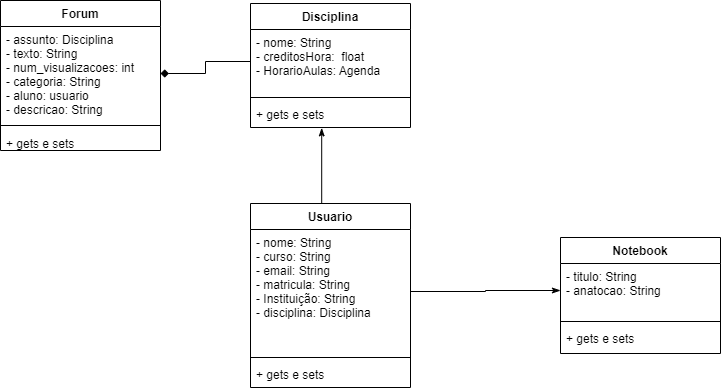

The diagram above was exported from draw.io. Its source (the exported page's mxGraphModel, read from the mxfile embedded in the PNG):
<mxGraphModel dx="1422" dy="1866" grid="1" gridSize="10" guides="1" tooltips="1" connect="1" arrows="1" fold="1" page="1" pageScale="1" pageWidth="827" pageHeight="1169" math="0" shadow="0">
  <root>
    <mxCell id="0" />
    <mxCell id="1" parent="0" />
    <mxCell id="WwDZrT5z_4ZFvCvZaWUi-5" style="edgeStyle=orthogonalEdgeStyle;rounded=0;orthogonalLoop=1;jettySize=auto;html=1;exitX=0.5;exitY=0;exitDx=0;exitDy=0;entryX=0.445;entryY=1.015;entryDx=0;entryDy=0;entryPerimeter=0;startArrow=none;startFill=0;endArrow=classicThin;endFill=1;" parent="1" source="0fjdFkRMrPjTcDqc8bjX-1" target="-KtYy6VKVHbtgDUx7WRc-28" edge="1">
      <mxGeometry relative="1" as="geometry">
        <Array as="points">
          <mxPoint x="391" y="-80" />
        </Array>
      </mxGeometry>
    </mxCell>
    <mxCell id="0fjdFkRMrPjTcDqc8bjX-1" value="Usuario" style="swimlane;fontStyle=1;align=center;verticalAlign=top;childLayout=stackLayout;horizontal=1;startSize=26;horizontalStack=0;resizeParent=1;resizeParentMax=0;resizeLast=0;collapsible=1;marginBottom=0;" parent="1" vertex="1">
      <mxGeometry x="320" y="-80" width="160" height="184" as="geometry" />
    </mxCell>
    <mxCell id="0fjdFkRMrPjTcDqc8bjX-2" value="- nome: String&#10;- curso: String&#10;- email: String&#10;- matricula: String&#10;- Instituição: String&#10;- disciplina: Disciplina&#10;" style="text;strokeColor=none;fillColor=none;align=left;verticalAlign=top;spacingLeft=4;spacingRight=4;overflow=hidden;rotatable=0;points=[[0,0.5],[1,0.5]];portConstraint=eastwest;" parent="0fjdFkRMrPjTcDqc8bjX-1" vertex="1">
      <mxGeometry y="26" width="160" height="124" as="geometry" />
    </mxCell>
    <mxCell id="0fjdFkRMrPjTcDqc8bjX-3" value="" style="line;strokeWidth=1;fillColor=none;align=left;verticalAlign=middle;spacingTop=-1;spacingLeft=3;spacingRight=3;rotatable=0;labelPosition=right;points=[];portConstraint=eastwest;" parent="0fjdFkRMrPjTcDqc8bjX-1" vertex="1">
      <mxGeometry y="150" width="160" height="8" as="geometry" />
    </mxCell>
    <mxCell id="0fjdFkRMrPjTcDqc8bjX-4" value="+ gets e sets" style="text;strokeColor=none;fillColor=none;align=left;verticalAlign=top;spacingLeft=4;spacingRight=4;overflow=hidden;rotatable=0;points=[[0,0.5],[1,0.5]];portConstraint=eastwest;" parent="0fjdFkRMrPjTcDqc8bjX-1" vertex="1">
      <mxGeometry y="158" width="160" height="26" as="geometry" />
    </mxCell>
    <mxCell id="-KtYy6VKVHbtgDUx7WRc-17" value="Notebook" style="swimlane;fontStyle=1;align=center;verticalAlign=top;childLayout=stackLayout;horizontal=1;startSize=26;horizontalStack=0;resizeParent=1;resizeParentMax=0;resizeLast=0;collapsible=1;marginBottom=0;" parent="1" vertex="1">
      <mxGeometry x="630" y="-46" width="160" height="116" as="geometry" />
    </mxCell>
    <mxCell id="-KtYy6VKVHbtgDUx7WRc-18" value="- titulo: String&#10;- anatocao: String" style="text;strokeColor=none;fillColor=none;align=left;verticalAlign=top;spacingLeft=4;spacingRight=4;overflow=hidden;rotatable=0;points=[[0,0.5],[1,0.5]];portConstraint=eastwest;" parent="-KtYy6VKVHbtgDUx7WRc-17" vertex="1">
      <mxGeometry y="26" width="160" height="54" as="geometry" />
    </mxCell>
    <mxCell id="-KtYy6VKVHbtgDUx7WRc-19" value="" style="line;strokeWidth=1;fillColor=none;align=left;verticalAlign=middle;spacingTop=-1;spacingLeft=3;spacingRight=3;rotatable=0;labelPosition=right;points=[];portConstraint=eastwest;" parent="-KtYy6VKVHbtgDUx7WRc-17" vertex="1">
      <mxGeometry y="80" width="160" height="8" as="geometry" />
    </mxCell>
    <mxCell id="-KtYy6VKVHbtgDUx7WRc-20" value="+ gets e sets" style="text;strokeColor=none;fillColor=none;align=left;verticalAlign=top;spacingLeft=4;spacingRight=4;overflow=hidden;rotatable=0;points=[[0,0.5],[1,0.5]];portConstraint=eastwest;" parent="-KtYy6VKVHbtgDUx7WRc-17" vertex="1">
      <mxGeometry y="88" width="160" height="28" as="geometry" />
    </mxCell>
    <mxCell id="-KtYy6VKVHbtgDUx7WRc-25" value="Disciplina" style="swimlane;fontStyle=1;align=center;verticalAlign=top;childLayout=stackLayout;horizontal=1;startSize=26;horizontalStack=0;resizeParent=1;resizeParentMax=0;resizeLast=0;collapsible=1;marginBottom=0;" parent="1" vertex="1">
      <mxGeometry x="320" y="-280" width="160" height="124" as="geometry" />
    </mxCell>
    <mxCell id="-KtYy6VKVHbtgDUx7WRc-26" value="- nome: String&#10;- creditosHora:  float&#10;- HorarioAulas: Agenda" style="text;strokeColor=none;fillColor=none;align=left;verticalAlign=top;spacingLeft=4;spacingRight=4;overflow=hidden;rotatable=0;points=[[0,0.5],[1,0.5]];portConstraint=eastwest;" parent="-KtYy6VKVHbtgDUx7WRc-25" vertex="1">
      <mxGeometry y="26" width="160" height="64" as="geometry" />
    </mxCell>
    <mxCell id="-KtYy6VKVHbtgDUx7WRc-27" value="" style="line;strokeWidth=1;fillColor=none;align=left;verticalAlign=middle;spacingTop=-1;spacingLeft=3;spacingRight=3;rotatable=0;labelPosition=right;points=[];portConstraint=eastwest;" parent="-KtYy6VKVHbtgDUx7WRc-25" vertex="1">
      <mxGeometry y="90" width="160" height="8" as="geometry" />
    </mxCell>
    <mxCell id="-KtYy6VKVHbtgDUx7WRc-28" value="+ gets e sets" style="text;strokeColor=none;fillColor=none;align=left;verticalAlign=top;spacingLeft=4;spacingRight=4;overflow=hidden;rotatable=0;points=[[0,0.5],[1,0.5]];portConstraint=eastwest;" parent="-KtYy6VKVHbtgDUx7WRc-25" vertex="1">
      <mxGeometry y="98" width="160" height="26" as="geometry" />
    </mxCell>
    <mxCell id="-KtYy6VKVHbtgDUx7WRc-33" value="Forum" style="swimlane;fontStyle=1;align=center;verticalAlign=top;childLayout=stackLayout;horizontal=1;startSize=26;horizontalStack=0;resizeParent=1;resizeParentMax=0;resizeLast=0;collapsible=1;marginBottom=0;" parent="1" vertex="1">
      <mxGeometry x="70" y="-283" width="160" height="150" as="geometry" />
    </mxCell>
    <mxCell id="-KtYy6VKVHbtgDUx7WRc-34" value="- assunto: Disciplina&#10;- texto: String&#10;- num_visualizacoes: int&#10;- categoria: String&#10;- aluno: usuario&#10;- descricao: String&#10;&#10;" style="text;strokeColor=none;fillColor=none;align=left;verticalAlign=top;spacingLeft=4;spacingRight=4;overflow=hidden;rotatable=0;points=[[0,0.5],[1,0.5]];portConstraint=eastwest;" parent="-KtYy6VKVHbtgDUx7WRc-33" vertex="1">
      <mxGeometry y="26" width="160" height="94" as="geometry" />
    </mxCell>
    <mxCell id="-KtYy6VKVHbtgDUx7WRc-35" value="" style="line;strokeWidth=1;fillColor=none;align=left;verticalAlign=middle;spacingTop=-1;spacingLeft=3;spacingRight=3;rotatable=0;labelPosition=right;points=[];portConstraint=eastwest;" parent="-KtYy6VKVHbtgDUx7WRc-33" vertex="1">
      <mxGeometry y="120" width="160" height="10" as="geometry" />
    </mxCell>
    <mxCell id="-KtYy6VKVHbtgDUx7WRc-36" value="+ gets e sets" style="text;strokeColor=none;fillColor=none;align=left;verticalAlign=top;spacingLeft=4;spacingRight=4;overflow=hidden;rotatable=0;points=[[0,0.5],[1,0.5]];portConstraint=eastwest;" parent="-KtYy6VKVHbtgDUx7WRc-33" vertex="1">
      <mxGeometry y="130" width="160" height="20" as="geometry" />
    </mxCell>
    <mxCell id="WwDZrT5z_4ZFvCvZaWUi-3" style="edgeStyle=orthogonalEdgeStyle;rounded=0;orthogonalLoop=1;jettySize=auto;html=1;endArrow=none;endFill=0;startArrow=diamond;startFill=1;" parent="1" source="-KtYy6VKVHbtgDUx7WRc-34" target="-KtYy6VKVHbtgDUx7WRc-26" edge="1">
      <mxGeometry relative="1" as="geometry" />
    </mxCell>
    <mxCell id="RqlrX7O-n8NOFq17z8q--10" style="edgeStyle=orthogonalEdgeStyle;rounded=0;orthogonalLoop=1;jettySize=auto;html=1;exitX=1;exitY=0.5;exitDx=0;exitDy=0;entryX=0;entryY=0.5;entryDx=0;entryDy=0;startArrow=none;startFill=0;endArrow=classicThin;endFill=1;" parent="1" source="0fjdFkRMrPjTcDqc8bjX-2" target="-KtYy6VKVHbtgDUx7WRc-18" edge="1">
      <mxGeometry relative="1" as="geometry" />
    </mxCell>
  </root>
</mxGraphModel>